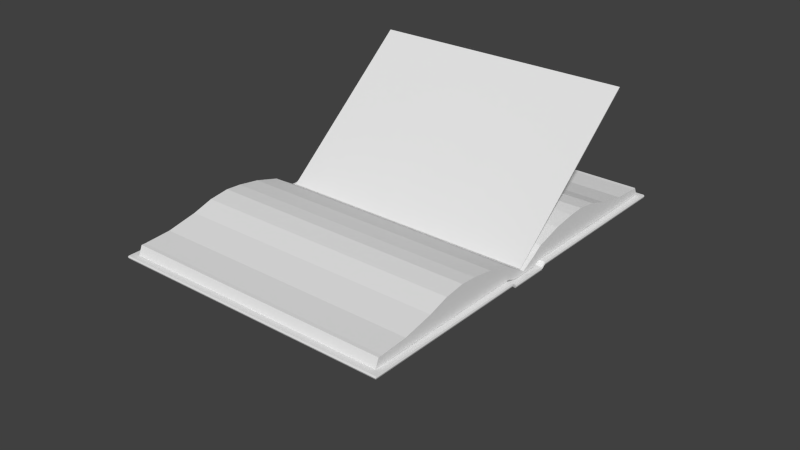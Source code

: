 # Source: bookThree.blend  (saved by Blender 2.75.0; exported with 4.5.12 LTS)
import bpy
from mathutils import Matrix  # noqa: F401  (used for matrix-valued properties, if any)

bpy.ops.wm.read_factory_settings(use_empty=True)
scene = bpy.context.scene
scene.name = 'Scene'

# ---- collections
col_collection_1 = bpy.data.collections.new('Collection 1'); scene.collection.children.link(col_collection_1)

# ---- materials (node trees are filled in below, after node groups)
mat_material = bpy.data.materials.new('Material')
mat_material.alpha_threshold = 0.0
mat_material.use_transparent_shadow = False
mat_material.roughness = 0.5
mat_material.line_color = (0.0, 0.0, 0.0, 1.0)

# ---- material node trees

# ---- world
world_world = bpy.data.worlds.new('World'); scene.world = world_world
world_world.color = (0.05088, 0.05088, 0.05088)
world_world.use_sun_shadow = False
world_world.sun_shadow_jitter_overblur = 0.0
world_world.cycles.sampling_method = 'MANUAL'
world_world.cycles.sample_map_resolution = 256

# ---- meshes
me_cube_001 = bpy.data.meshes.new('Cube.001')
me_cube_001.from_pydata([(-1.0, -1.0, -0.2812), (-1.0, -1.0, -0.2764), (-1.0, 0.4281, -0.2812), (-1.0, 0.4281, -0.2764), (1.0, -1.0, -0.2812), (1.0, -1.0, -0.2764), (1.0, 0.4281, -0.2812), (1.0, 0.4281, -0.2764), (-1.0, -0.796, -0.2764), (-1.0, -0.592, -0.2764), (-1.0, -0.388, -0.2764), (-1.0, -0.1839, -0.2764), (-1.0, 0.02006, -0.2764), (-1.0, 0.2241, -0.2764), (-1.0, 0.2241, -0.2812), (-1.0, 0.02006, -0.2812), (-1.0, -0.1839, -0.2812), (-1.0, -0.388, -0.2812), (-1.0, -0.592, -0.2812), (-1.0, -0.796, -0.2812), (1.0, 0.2241, -0.2764), (1.0, 0.02006, -0.2764), (1.0, -0.1839, -0.2764), (1.0, -0.388, -0.2764), (1.0, -0.592, -0.2764), (1.0, -0.796, -0.2764), (1.0, -0.796, -0.2812), (1.0, -0.592, -0.2812), (1.0, -0.388, -0.2812), (1.0, -0.1839, -0.2812), (1.0, 0.02006, -0.2812), (1.0, 0.2241, -0.2812), (-1.018, -2.097, 0.6488), (-1.018, -2.033, 0.6807), (-1.018, -2.053, 0.6121), (-1.018, -2.011, 0.6623), (1.022, -2.097, 0.6488), (1.022, -2.033, 0.6807), (1.022, -2.053, 0.6121), (1.022, -2.011, 0.6623), (-1.018, -1.847, 0.5397), (-1.018, -1.895, 0.483), (1.022, -1.847, 0.5397), (1.022, -1.895, 0.483), (-1.018, -1.647, 0.4308), (-1.018, -1.725, 0.3388), (1.022, -1.647, 0.4308), (1.022, -1.725, 0.3388), (-1.018, -1.373, 0.2877), (-1.018, -1.494, 0.1445), (1.022, -1.373, 0.2877), (1.022, -1.494, 0.1445), (-1.018, -1.177, 0.07883), (-1.018, -1.276, -0.03882), (1.022, -1.177, 0.07883), (1.022, -1.276, -0.03882), (-1.018, -1.067, -0.08355), (-1.018, -1.133, -0.1613), (1.022, -1.067, -0.08355), (1.022, -1.133, -0.1613), (-1.018, -1.04, -0.1704), (-1.018, -1.091, -0.2305), (1.022, -1.04, -0.1704), (1.022, -1.091, -0.2305), (1.022, -0.2579, -0.9013), (1.022, -0.1811, -0.8106), (-1.018, -0.8572, -0.3977), (-1.018, -0.7916, -0.3203), (-1.018, -0.08829, -1.045), (-1.018, -0.04087, -0.9894), (1.022, -0.8572, -0.3977), (1.022, -0.7916, -0.3203), (1.022, -0.08829, -1.045), (1.022, -0.04087, -0.9894), (-1.018, -0.7063, -0.5229), (-1.018, -0.606, -0.4043), (-1.018, 0.1071, -1.131), (-1.018, 0.06634, -1.179), (1.022, -0.7063, -0.5229), (1.022, -0.606, -0.4043), (-1.018, 0.1288, -1.149), (-1.018, 0.1097, -1.216), (-1.018, -0.4892, -0.707), (-1.018, -0.3676, -0.5634), (1.022, 0.1071, -1.131), (1.022, 0.06634, -1.179), (1.022, -0.4892, -0.707), (1.022, -0.3676, -0.5634), (1.022, 0.1288, -1.149), (1.022, 0.1097, -1.216), (-1.018, -0.2579, -0.9013), (-1.018, -0.1811, -0.8106), (1.022, -1.404, 0.06758), (1.022, -1.287, 0.2051), (-1.018, -1.287, 0.2051), (-1.018, -1.404, 0.06758), (-1.018, -1.609, 0.2416), (1.022, -1.609, 0.2416), (1.022, -1.501, 0.3691), (-1.018, -1.501, 0.3691), (1.022, -1.013, -0.2999), (1.022, -1.002, -0.2871), (-1.018, -1.002, -0.2871), (-1.018, -1.013, -0.2999), (1.022, -0.8743, -0.3111), (1.022, -0.9252, -0.3712), (-1.018, -0.8743, -0.3111), (-1.018, -0.9252, -0.3712), (-1.018, -0.5803, -0.6308), (-1.018, -0.4632, -0.4925), (1.022, -0.4632, -0.4925), (1.022, -0.5803, -0.6308), (1.022, -0.3718, -0.801), (-1.018, -0.3718, -0.801), (-1.018, -0.2662, -0.6763), (1.022, -0.2662, -0.6763), (1.064, 0.1213, -1.259), (1.064, -2.146, 0.6611), (-1.068, -2.146, 0.6611), (-1.068, 0.1213, -1.259), (1.064, 0.1359, -1.241), (1.064, -2.132, 0.6784), (-1.068, -2.132, 0.6784), (-1.068, 0.1359, -1.241), (1.068, 0.1325, -1.253), (1.068, -2.143, 0.6731), (-1.072, -2.143, 0.6731), (-1.072, 0.1325, -1.253), (1.064, -0.9152, -0.4148), (-1.068, -0.9152, -0.4148), (1.064, -0.9006, -0.3975), (-1.068, -0.9006, -0.3975), (-1.072, -0.9075, -0.4065), (1.068, -0.9075, -0.4065), (1.064, -1.141, -0.2234), (1.064, -1.127, -0.2061), (1.068, -1.134, -0.2144), (-1.068, -1.141, -0.2234), (-1.068, -1.127, -0.2061), (-1.072, -1.134, -0.2144), (1.064, -1.151, -0.1818), (1.064, -1.136, -0.1645), (1.068, -1.144, -0.1727), (-1.068, -1.151, -0.1818), (-1.068, -1.136, -0.1645), (-1.072, -1.144, -0.1727), (-1.068, -0.874, -0.4159), (-1.068, -0.8594, -0.3986), (-1.072, -0.8661, -0.4078), (1.064, -0.874, -0.4159), (1.064, -0.8594, -0.3986), (1.068, -0.8661, -0.4078)], [], [(13, 3, 2, 14), (3, 7, 6, 2), (25, 5, 4, 26), (5, 1, 0, 4), (14, 2, 6, 31), (20, 7, 3, 13), (5, 25, 8, 1), (25, 24, 9, 8), (24, 23, 10, 9), (23, 22, 11, 10), (22, 21, 12, 11), (21, 20, 13, 12), (0, 19, 26, 4), (19, 18, 27, 26), (18, 17, 28, 27), (17, 16, 29, 28), (16, 15, 30, 29), (15, 14, 31, 30), (7, 20, 31, 6), (20, 21, 30, 31), (21, 22, 29, 30), (22, 23, 28, 29), (23, 24, 27, 28), (24, 25, 26, 27), (1, 8, 19, 0), (8, 9, 18, 19), (9, 10, 17, 18), (10, 11, 16, 17), (11, 12, 15, 16), (12, 13, 14, 15), (33, 35, 34, 32), (39, 38, 43, 42), (39, 37, 36, 38), (37, 33, 32, 36), (32, 34, 38, 36), (37, 39, 35, 33), (42, 43, 47, 46), (38, 34, 41, 43), (35, 39, 42, 40), (34, 35, 40, 41), (97, 96, 49, 51), (41, 40, 44, 45), (43, 41, 45, 47), (40, 42, 46, 44), (93, 92, 55, 54), (99, 98, 50, 48), (98, 97, 51, 50), (96, 99, 48, 49), (54, 55, 59, 58), (95, 94, 52, 53), (92, 95, 53, 55), (94, 93, 54, 52), (59, 57, 61, 63), (53, 52, 56, 57), (55, 53, 57, 59), (52, 54, 58, 56), (70, 71, 104, 105), (56, 58, 62, 60), (58, 59, 63, 62), (57, 56, 60, 61), (110, 109, 75, 79), (108, 111, 78, 74), (72, 73, 65, 64), (73, 69, 91, 65), (85, 84, 73, 72), (68, 72, 64, 90), (109, 108, 74, 75), (67, 66, 107, 106), (71, 67, 106, 104), (113, 112, 86, 82), (79, 75, 67, 71), (111, 110, 79, 78), (80, 76, 84, 88), (75, 74, 66, 67), (77, 85, 72, 68), (84, 76, 69, 73), (89, 85, 77, 81), (69, 68, 90, 91), (74, 78, 70, 66), (112, 115, 87, 86), (78, 79, 71, 70), (66, 70, 105, 107), (114, 113, 82, 83), (80, 88, 89, 81), (88, 84, 85, 89), (115, 114, 83, 87), (76, 77, 68, 69), (76, 80, 81, 77), (48, 50, 93, 94), (51, 49, 95, 92), (49, 48, 94, 95), (50, 51, 92, 93), (45, 44, 99, 96), (46, 47, 97, 98), (44, 46, 98, 99), (47, 45, 96, 97), (60, 62, 101, 102), (61, 60, 102, 103), (62, 63, 100, 101), (87, 83, 109, 110), (82, 86, 111, 108), (86, 87, 110, 111), (83, 82, 108, 109), (64, 65, 115, 112), (91, 90, 113, 114), (65, 91, 114, 115), (90, 64, 112, 113), (107, 103, 102, 106), (104, 101, 100, 105), (106, 102, 101, 104), (140, 117, 118, 143), (141, 144, 122, 121), (142, 141, 121, 125), (125, 121, 122, 126), (148, 147, 123, 127), (124, 116, 119, 127), (120, 124, 127, 123), (146, 148, 127, 119), (117, 125, 126, 118), (140, 142, 125, 117), (149, 151, 133, 128), (137, 139, 132, 129), (139, 138, 131, 132), (151, 150, 130, 133), (150, 147, 131, 130), (149, 128, 129, 146), (145, 144, 138, 139), (143, 145, 139, 137), (128, 133, 136, 134), (133, 130, 135, 136), (130, 131, 138, 135), (128, 134, 137, 129), (118, 126, 145, 143), (126, 122, 144, 145), (134, 136, 142, 140), (136, 135, 141, 142), (135, 138, 144, 141), (134, 140, 143, 137), (116, 149, 146, 119), (120, 123, 147, 150), (124, 120, 150, 151), (116, 124, 151, 149), (129, 132, 148, 146), (132, 131, 147, 148)])
_uv = me_cube_001.uv_layers.new(name='UVMap')
_uv.uv.foreach_set('vector', [0.3391, 0.5391, 0.3391, 0.5735, 0.3501, 0.5735, 0.35, 0.5391, 0.3391, 0.5735, 0.3445, 0.6194, 0.3555, 0.6194, 0.3501, 0.5735, 0.3335, 0.2524, 0.3335, 0.2868, 0.3444, 0.2868, 0.3444, 0.2524, 0.3335, 0.2868, 0.3389, 0.3327, 0.3498, 0.3327, 0.3444, 0.2868, 0.4125, 0.6892, 0.3794, 0.6892, 0.3794, 0.364, 0.4125, 0.364, 0.5784, 0.0135, 0.6115, 0.0135, 0.6115, 0.3386, 0.5784, 0.3386, 0.3794, 0.0135, 0.4125, 0.0135, 0.4125, 0.3387, 0.3794, 0.3387, 0.4125, 0.0135, 0.4457, 0.0135, 0.4457, 0.3387, 0.4125, 0.3387, 0.4457, 0.0135, 0.4789, 0.0135, 0.4789, 0.3387, 0.4457, 0.3387, 0.4789, 0.0135, 0.512, 0.0135, 0.512, 0.3387, 0.4789, 0.3387, 0.512, 0.0135, 0.5452, 0.0135, 0.5452, 0.3386, 0.512, 0.3387, 0.5452, 0.0135, 0.5784, 0.0135, 0.5784, 0.3386, 0.5452, 0.3386, 0.6115, 0.6892, 0.5784, 0.6892, 0.5784, 0.364, 0.6115, 0.364, 0.5784, 0.6892, 0.5452, 0.6892, 0.5452, 0.364, 0.5784, 0.364, 0.5452, 0.6892, 0.512, 0.6892, 0.512, 0.364, 0.5452, 0.364, 0.512, 0.6892, 0.4789, 0.6892, 0.4789, 0.364, 0.512, 0.364, 0.4789, 0.6892, 0.4457, 0.6892, 0.4457, 0.364, 0.4789, 0.364, 0.4457, 0.6892, 0.4125, 0.6892, 0.4125, 0.364, 0.4457, 0.364, 0.3333, 0.04603, 0.3333, 0.08042, 0.3443, 0.08042, 0.3442, 0.04603, 0.3333, 0.08042, 0.3333, 0.1148, 0.3443, 0.1148, 0.3443, 0.08042, 0.3333, 0.1148, 0.3334, 0.1492, 0.3443, 0.1492, 0.3443, 0.1148, 0.3334, 0.1492, 0.3334, 0.1836, 0.3443, 0.1836, 0.3443, 0.1492, 0.3334, 0.1836, 0.3334, 0.218, 0.3444, 0.218, 0.3443, 0.1836, 0.3334, 0.218, 0.3335, 0.2524, 0.3444, 0.2524, 0.3444, 0.218, 0.3389, 0.3327, 0.3389, 0.3671, 0.3499, 0.3671, 0.3498, 0.3327, 0.3389, 0.3671, 0.339, 0.4015, 0.3499, 0.4015, 0.3499, 0.3671, 0.339, 0.4015, 0.339, 0.4359, 0.3499, 0.4359, 0.3499, 0.4015, 0.339, 0.4359, 0.339, 0.4703, 0.35, 0.4703, 0.3499, 0.4359, 0.339, 0.4703, 0.3391, 0.5047, 0.35, 0.5047, 0.35, 0.4703, 0.3391, 0.5047, 0.3391, 0.5391, 0.35, 0.5391, 0.35, 0.5047, 0.8596, 0.9871, 0.8596, 0.9818, 0.8719, 0.9818, 0.8719, 0.9924, 0.7924, 0.9798, 0.7804, 0.9798, 0.7812, 0.9426, 0.7947, 0.9426, 0.7924, 0.9798, 0.7924, 0.985, 0.7804, 0.9901, 0.7804, 0.9798, 0.9503, 0.4718, 0.9503, 0.989, 0.9884, 0.989, 0.9884, 0.4718, 0.0, 0.0, 0.0, 0.0, 0.0, 0.0, 0.0, 0.0, 0.3239, 0.7007, 0.3281, 0.7007, 0.3281, 0.9895, 0.3239, 0.9895, 0.7947, 0.9426, 0.7812, 0.9426, 0.7811, 0.9022, 0.803, 0.9022, 0.0, 0.0, 0.0, 0.0, 0.0, 0.0, 0.0, 0.0, 0.3281, 0.9895, 0.3281, 0.7007, 0.3583, 0.7007, 0.3583, 0.9895, 0.8719, 0.9818, 0.8596, 0.9818, 0.8573, 0.9436, 0.8711, 0.9436, 0.0, 0.0, 0.0, 0.0, 0.0, 0.0, 0.0, 0.0, 0.8711, 0.9436, 0.8573, 0.9436, 0.8487, 0.9021, 0.8712, 0.9021, 0.0, 0.0, 0.0, 0.0, 0.0, 0.0, 0.0, 0.0, 0.3583, 0.9895, 0.3583, 0.7007, 0.3918, 0.7007, 0.3918, 0.9895, 0.814, 0.8256, 0.7812, 0.8256, 0.7814, 0.7955, 0.8095, 0.7955, 0.4152, 0.9895, 0.4152, 0.7007, 0.4375, 0.7007, 0.4375, 0.9895, 0.8116, 0.8746, 0.7813, 0.8746, 0.7813, 0.8472, 0.8154, 0.8472, 0.871, 0.8738, 0.8399, 0.8738, 0.836, 0.8457, 0.871, 0.8457, 0.8095, 0.7955, 0.7814, 0.7955, 0.7813, 0.7611, 0.7998, 0.7611, 0.8711, 0.8235, 0.8374, 0.8235, 0.8421, 0.7926, 0.8709, 0.7926, 0.0, 0.0, 0.0, 0.0, 0.0, 0.0, 0.0, 0.0, 0.4551, 0.9895, 0.4551, 0.7007, 0.4798, 0.7007, 0.4798, 0.9895, 0.0, 0.0, 0.0, 0.0, 0.0, 0.0, 0.0, 0.0, 0.8709, 0.7926, 0.8421, 0.7926, 0.852, 0.7573, 0.871, 0.7573, 0.0, 0.0, 0.0, 0.0, 0.0, 0.0, 0.0, 0.0, 0.4798, 0.9895, 0.4798, 0.7007, 0.5087, 0.7007, 0.5087, 0.9895, 0.7809, 0.6951, 0.7993, 0.6951, 0.7909, 0.7077, 0.7765, 0.7077, 0.5087, 0.9895, 0.5087, 0.7007, 0.5221, 0.7007, 0.5221, 0.9895, 0.7998, 0.7611, 0.7813, 0.7611, 0.7765, 0.7473, 0.7909, 0.7473, 0.871, 0.7573, 0.852, 0.7573, 0.8612, 0.7431, 0.8759, 0.7431, 0.6263, 0.7007, 0.6263, 0.9895, 0.6016, 0.9895, 0.6016, 0.7007, 0.0, 0.0, 0.0, 0.0, 0.0, 0.0, 0.0, 0.0, 0.7813, 0.5123, 0.7947, 0.5123, 0.803, 0.5528, 0.7814, 0.5528, 0.7231, 0.7007, 0.7231, 0.9895, 0.6896, 0.9895, 0.6896, 0.7007, 0.7809, 0.4752, 0.7924, 0.4752, 0.7947, 0.5123, 0.7813, 0.5123, 0.0, 0.0, 0.0, 0.0, 0.0, 0.0, 0.0, 0.0, 0.8374, 0.6221, 0.8713, 0.6221, 0.8711, 0.653, 0.8421, 0.653, 0.8525, 0.6896, 0.8715, 0.6896, 0.8759, 0.7025, 0.8612, 0.7025, 0.5716, 0.7007, 0.5716, 0.9895, 0.5593, 0.9895, 0.5593, 0.7007, 0.0, 0.0, 0.0, 0.0, 0.0, 0.0, 0.0, 0.0, 0.6016, 0.7007, 0.6016, 0.9895, 0.5716, 0.9895, 0.5716, 0.7007, 0.781, 0.6293, 0.814, 0.6293, 0.8095, 0.6595, 0.7812, 0.6595, 0.7575, 0.9895, 0.7533, 0.9895, 0.7533, 0.7007, 0.7575, 0.7007, 0.8421, 0.653, 0.8711, 0.653, 0.8715, 0.6896, 0.8525, 0.6896, 0.0, 0.0, 0.0, 0.0, 0.0, 0.0, 0.0, 0.0, 0.7533, 0.7007, 0.7533, 0.9895, 0.7231, 0.9895, 0.7231, 0.7007, 0.0, 0.0, 0.0, 0.0, 0.0, 0.0, 0.0, 0.0, 0.8573, 0.502, 0.871, 0.502, 0.8709, 0.5435, 0.8487, 0.5435, 0.0, 0.0, 0.0, 0.0, 0.0, 0.0, 0.0, 0.0, 0.7819, 0.5804, 0.8116, 0.5804, 0.8154, 0.6077, 0.7812, 0.6077, 0.7812, 0.6595, 0.8095, 0.6595, 0.7993, 0.6951, 0.7809, 0.6951, 0.0, 0.0, 0.0, 0.0, 0.0, 0.0, 0.0, 0.0, 0.8399, 0.5718, 0.8704, 0.5718, 0.8711, 0.5999, 0.836, 0.5999, 0.8889, 0.4682, 0.9375, 0.4682, 0.9375, 0.9857, 0.8889, 0.9857, 0.7924, 0.47, 0.7924, 0.4752, 0.7809, 0.4752, 0.7809, 0.4648, 0.6662, 0.7007, 0.6662, 0.9895, 0.6439, 0.9895, 0.6439, 0.7007, 0.8596, 0.4638, 0.8714, 0.4638, 0.871, 0.502, 0.8573, 0.502, 0.8596, 0.4638, 0.8596, 0.4585, 0.8714, 0.4532, 0.8714, 0.4638, 0.4375, 0.9895, 0.4375, 0.7007, 0.4551, 0.7007, 0.4551, 0.9895, 0.0, 0.0, 0.0, 0.0, 0.0, 0.0, 0.0, 0.0, 0.871, 0.8457, 0.836, 0.8457, 0.8374, 0.8235, 0.8711, 0.8235, 0.8154, 0.8472, 0.7813, 0.8472, 0.7812, 0.8256, 0.814, 0.8256, 0.8712, 0.9021, 0.8487, 0.9021, 0.8399, 0.8738, 0.871, 0.8738, 0.803, 0.9022, 0.7811, 0.9022, 0.7813, 0.8746, 0.8116, 0.8746, 0.3918, 0.9895, 0.3918, 0.7007, 0.4152, 0.7007, 0.4152, 0.9895, 0.0, 0.0, 0.0, 0.0, 0.0, 0.0, 0.0, 0.0, 0.5221, 0.9895, 0.5221, 0.7007, 0.5402, 0.7007, 0.5402, 0.9895, 0.8759, 0.7431, 0.8612, 0.7431, 0.8731, 0.7235, 0.8763, 0.7235, 0.7909, 0.7473, 0.7765, 0.7473, 0.7761, 0.7282, 0.7792, 0.7282, 0.6439, 0.7007, 0.6439, 0.9895, 0.6263, 0.9895, 0.6263, 0.7007, 0.0, 0.0, 0.0, 0.0, 0.0, 0.0, 0.0, 0.0, 0.7812, 0.6077, 0.8154, 0.6077, 0.814, 0.6293, 0.781, 0.6293, 0.836, 0.5999, 0.8711, 0.5999, 0.8713, 0.6221, 0.8374, 0.6221, 0.7814, 0.5528, 0.803, 0.5528, 0.8116, 0.5804, 0.7819, 0.5804, 0.8487, 0.5435, 0.8709, 0.5435, 0.8704, 0.5718, 0.8399, 0.5718, 0.6896, 0.7007, 0.6896, 0.9895, 0.6662, 0.9895, 0.6662, 0.7007, 0.0, 0.0, 0.0, 0.0, 0.0, 0.0, 0.0, 0.0, 0.8759, 0.7025, 0.8763, 0.7235, 0.8731, 0.7235, 0.8612, 0.7025, 0.7909, 0.7077, 0.7792, 0.7282, 0.7761, 0.7282, 0.7765, 0.7077, 0.5593, 0.9895, 0.5402, 0.9895, 0.5402, 0.7007, 0.5593, 0.7007, 0.3102, 0.2884, 0.3102, 0.4965, 0.06082, 0.4965, 0.06082, 0.2884, 0.05932, 0.7665, 0.3066, 0.7665, 0.3066, 0.9898, 0.05932, 0.9898, 0.02997, 0.4295, 0.03473, 0.4296, 0.03474, 0.5053, 0.02997, 0.5052, 0.02997, 0.5052, 0.03474, 0.5053, 0.03476, 0.6701, 0.02997, 0.6701, 0.02997, 0.917, 0.03479, 0.9169, 0.0348, 0.9926, 0.02997, 0.9926, 0.02997, 0.1827, 0.02523, 0.1827, 0.02525, 0.0178, 0.02997, 0.01786, 0.0347, 0.1828, 0.02997, 0.1827, 0.02997, 0.01786, 0.03468, 0.01791, 0.02514, 0.917, 0.02997, 0.917, 0.02997, 0.9926, 0.02513, 0.9927, 0.02519, 0.5052, 0.02997, 0.5052, 0.02997, 0.6701, 0.02517, 0.6701, 0.0252, 0.4295, 0.02997, 0.4295, 0.02997, 0.5052, 0.02519, 0.5052, 0.02522, 0.2584, 0.02997, 0.2584, 0.02997, 0.3354, 0.02521, 0.3354, 0.02515, 0.8228, 0.02997, 0.8228, 0.02997, 0.84, 0.02515, 0.84, 0.02997, 0.8228, 0.03478, 0.8228, 0.03478, 0.84, 0.02997, 0.84, 0.02997, 0.2584, 0.03471, 0.2585, 0.03472, 0.3354, 0.02997, 0.3354, 0.05932, 0.7151, 0.3066, 0.7151, 0.3066, 0.7296, 0.05932, 0.7296, 0.3102, 0.2201, 0.3102, 0.2358, 0.06082, 0.2358, 0.06082, 0.2201, 0.02997, 0.7458, 0.03477, 0.7458, 0.03478, 0.8228, 0.02997, 0.8228, 0.02516, 0.7458, 0.02997, 0.7458, 0.02997, 0.8228, 0.02515, 0.8228, 0.02521, 0.3354, 0.02997, 0.3354, 0.02997, 0.3526, 0.02521, 0.3525, 0.02997, 0.3354, 0.03472, 0.3354, 0.03472, 0.3526, 0.02997, 0.3526, 0.05932, 0.7296, 0.3066, 0.7296, 0.3066, 0.7839, 0.05932, 0.7839, 0.3102, 0.2358, 0.3102, 0.2725, 0.06082, 0.2725, 0.06082, 0.2358, 0.02517, 0.6701, 0.02997, 0.6701, 0.02997, 0.7458, 0.02516, 0.7458, 0.02997, 0.6701, 0.03476, 0.6701, 0.03477, 0.7458, 0.02997, 0.7458, 0.02521, 0.3525, 0.02997, 0.3526, 0.02997, 0.4295, 0.0252, 0.4295, 0.02997, 0.3526, 0.03472, 0.3526, 0.03473, 0.4296, 0.02997, 0.4295, 0.05932, 0.7839, 0.3066, 0.7839, 0.3066, 0.7665, 0.05932, 0.7665, 0.3102, 0.2725, 0.3102, 0.2884, 0.06082, 0.2884, 0.06082, 0.2725, 0.3102, 0.008865, 0.3102, 0.2201, 0.06082, 0.2201, 0.06082, 0.008864, 0.05932, 0.5062, 0.3066, 0.5062, 0.3066, 0.7151, 0.05932, 0.7151, 0.02997, 0.1827, 0.0347, 0.1828, 0.03471, 0.2585, 0.02997, 0.2584, 0.02523, 0.1827, 0.02997, 0.1827, 0.02997, 0.2584, 0.02522, 0.2584, 0.02515, 0.84, 0.02997, 0.84, 0.02997, 0.917, 0.02514, 0.917, 0.02997, 0.84, 0.03478, 0.84, 0.03479, 0.9169, 0.02997, 0.917])
me_cube_001.materials.append(mat_material)
me_cube_001.use_remesh_preserve_volume = False
me_cube_001.use_remesh_preserve_attributes = False
me_cube_001.use_mirror_vertex_groups = False
me_cube_001.update()
arm_armature_002 = bpy.data.armatures.new('Armature.002')  # bones are not reproduced

# ---- objects
ob_armature_001 = bpy.data.objects.new('Armature.001', arm_armature_002)
ob_cube_003 = bpy.data.objects.new('Cube.003', me_cube_001)

# ---- transforms, parenting, visibility, modifiers, constraints
ob_armature_001.location = (-0.1306, -0.02477, 0.1146)
ob_armature_001.rotation_euler = (-0.8882, 1.431e-17, 2.075e-18)
ob_armature_001.lineart.crease_threshold = 0.0
ob_cube_003.parent = ob_armature_001
ob_cube_003.matrix_parent_inverse = Matrix(((1.0, 0.0, -0.0, -21.19), (0.0, 0.4847, -0.8747, 0.1807), (0.0, 0.8747, 0.4847, -0.1614), (0.0, 0.0, 0.0, 1.0)))
ob_cube_003.location = (21.33, 5.078, 5.36)
ob_cube_003.rotation_euler = (0.526, -1.789e-24, 6.645e-24)
ob_cube_003.scale = (6.937, 6.937, 6.937)
ob_cube_003.lineart.crease_threshold = 0.0
_vg = ob_cube_003.vertex_groups.new(name='Bone')
_vg.add([0, 1, 4, 5], 1.0, 'REPLACE')
_vg = ob_cube_003.vertex_groups.new(name='Bone.001')
for _i, _w in zip([8, 19, 25, 26], [1.0, 0.9999, 1.0, 1.0]): _vg.add([_i], _w, 'REPLACE')
_vg = ob_cube_003.vertex_groups.new(name='Bone.002')
for _i, _w in zip([9, 18, 24, 27], [1.0, 1.0, 1.0, 1.0]): _vg.add([_i], _w, 'REPLACE')
_vg = ob_cube_003.vertex_groups.new(name='Bone.003')
for _i, _w in zip([10, 17, 23, 28], [1.0, 0.9811, 0.9994, 0.9964]): _vg.add([_i], _w, 'REPLACE')
_vg = ob_cube_003.vertex_groups.new(name='Bone.004')
for _i, _w in zip([11, 16, 22, 29], [1.0, 1.0, 1.0, 1.0]): _vg.add([_i], _w, 'REPLACE')
_vg = ob_cube_003.vertex_groups.new(name='Bone.005')
for _i, _w in zip([12, 15, 21, 30], [1.0, 1.0, 1.0, 1.0]): _vg.add([_i], _w, 'REPLACE')
_vg = ob_cube_003.vertex_groups.new(name='Bone.006')
for _i, _w in zip([13, 14, 20, 31], [1.0, 1.0, 0.976, 0.9905]): _vg.add([_i], _w, 'REPLACE')
_vg = ob_cube_003.vertex_groups.new(name='Bone.007')
_vg.add([2, 3, 6, 7], 1.0, 'REPLACE')
_m = ob_cube_003.modifiers.new('Armature', 'ARMATURE')
_m = ob_cube_003.modifiers.new('Armature.001', 'ARMATURE')
_m.object = ob_armature_001

# ---- collection membership
col_collection_1.objects.link(ob_armature_001)
col_collection_1.objects.link(ob_cube_003)

# ---- scene / render settings (as saved in the file)
scene.frame_start = 1; scene.frame_end = 60; scene.frame_set(3)
scene.render.engine = 'BLENDER_EEVEE_NEXT'
scene.render.resolution_percentage = 50
scene.render.dither_intensity = 0.0
scene.cycles.use_denoising = False
scene.cycles.samples = 10
scene.cycles.sampling_pattern = 'TABULATED_SOBOL'
scene.cycles.light_sampling_threshold = 0.0
scene.cycles.use_adaptive_sampling = False
scene.cycles.use_light_tree = False
scene.cycles.blur_glossy = 0.0
scene.cycles.pixel_filter_type = 'GAUSSIAN'
scene.cycles.sample_clamp_indirect = 0.0
scene.view_settings.view_transform = 'Standard'
bpy.context.view_layer.update()

# ---- added for rendering (the .blend has no active camera and no usable light): camera, sun
cam_auto = bpy.data.cameras.new('AutoCamera')
cam_auto.lens = 50.0
cam_auto.sensor_width = 36.0
cam_auto.clip_end = 1000.0
ob_auto_camera = bpy.data.objects.new('AutoCamera', cam_auto)
scene.collection.objects.link(ob_auto_camera)
ob_auto_camera.location = (30.2952, -36.3594, 24.2422)
ob_auto_camera.rotation_euler = (1.09748, -7.21219e-08, 0.694738)
scene.camera = ob_auto_camera
light_auto_sun = bpy.data.lights.new('AutoSun', 'SUN')
light_auto_sun.energy = 3.0
light_auto_sun.angle = 0.0523599
ob_auto_sun = bpy.data.objects.new('AutoSun', light_auto_sun)
scene.collection.objects.link(ob_auto_sun)
ob_auto_sun.rotation_euler = (0.872665, 0.174533, 0.523599)
bpy.context.view_layer.update()
